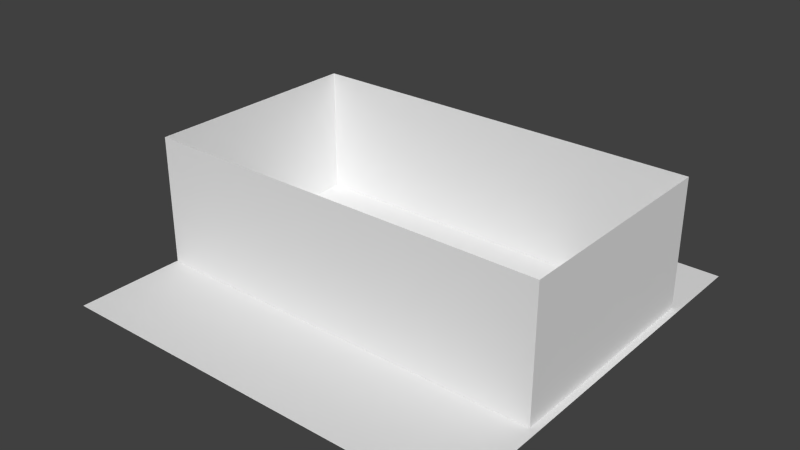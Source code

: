 # Source: backstage_level.blend  (saved by Blender 2.71.0; exported with 4.5.12 LTS)
import bpy
from mathutils import Matrix  # noqa: F401  (used for matrix-valued properties, if any)

bpy.ops.wm.read_factory_settings(use_empty=True)
scene = bpy.context.scene
scene.name = 'Scene'

# ---- collections
col_collection_1 = bpy.data.collections.new('Collection 1'); scene.collection.children.link(col_collection_1)

# ---- materials (node trees are filled in below, after node groups)
mat_floor = bpy.data.materials.new('Floor')
mat_floor.alpha_threshold = 0.0
mat_floor.use_transparent_shadow = False
mat_floor.roughness = 0.5
mat_floor.line_color = (0.0, 0.0, 0.0, 1.0)
mat_brick_002 = bpy.data.materials.new('Brick.002')
mat_brick_002.alpha_threshold = 0.0
mat_brick_002.use_transparent_shadow = False
mat_brick_002.roughness = 0.5
mat_brick_002.line_color = (0.0, 0.0, 0.0, 1.0)
mat_general = bpy.data.materials.new('General')
mat_general.alpha_threshold = 0.0
mat_general.use_transparent_shadow = False
mat_general.roughness = 0.5
mat_general.line_color = (0.0, 0.0, 0.0, 1.0)

# ---- material node trees

# ---- world
world_world = bpy.data.worlds.new('World'); scene.world = world_world
world_world.color = (0.05088, 0.05088, 0.05088)
world_world.use_sun_shadow = False
world_world.sun_shadow_jitter_overblur = 0.0
world_world.cycles.sampling_method = 'MANUAL'
world_world.cycles.sample_map_resolution = 256

# ---- meshes
me_plane = bpy.data.meshes.new('Plane')
me_plane.from_pydata([(-1.0, -1.0, 0.0), (1.0, -1.0, 0.0), (-1.0, 1.0, 0.0), (1.0, 1.0, 0.0)], [], [(0, 1, 3, 2)])
_uv = me_plane.uv_layers.new(name='UVMap')
_uv.uv.foreach_set('vector', [4.798, 4.798, -3.798, 4.798, -3.798, -3.798, 4.798, -3.798])
me_plane.materials.append(mat_floor)
me_plane.use_remesh_preserve_volume = False
me_plane.use_remesh_preserve_attributes = False
me_plane.use_mirror_vertex_groups = False
me_plane.update()
me_cube_004 = bpy.data.meshes.new('Cube.004')
me_cube_004.from_pydata([(6.201, 4.181, -0.9984), (6.201, -4.181, -0.9984), (6.201, 4.181, 3.774), (6.201, -4.181, 3.774), (306.7, -4.181, -0.9984), (306.7, -4.181, 3.774), (306.9, 4.181, -0.9984), (306.9, 4.181, 3.774), (6.201, -1.547, 3.774), (6.201, -1.547, -0.9984), (6.201, -2.09, 3.774), (6.201, -2.09, -0.9984), (6.201, -1.547, 0.0006524), (6.201, -2.09, 0.0006524), (-9.387, -1.547, -0.9984), (-9.387, -2.09, -0.9984), (-9.387, -1.547, 0.0006524), (-9.387, -2.09, 0.0006524)], [], [(12, 0, 2), (3, 4, 1), (0, 7, 2), (12, 10, 13), (17, 16, 13), (13, 16, 12), (14, 17, 15), (11, 17, 13), (9, 15, 11), (12, 14, 9), (9, 0, 12), (8, 12, 2), (5, 4, 3), (6, 7, 0), (8, 10, 12), (13, 1, 11), (10, 3, 13), (13, 3, 1), (16, 17, 14), (15, 17, 11), (14, 15, 9), (16, 14, 12), (4, 5, 7), (7, 6, 4)])
me_cube_004.polygons.foreach_set('material_index', [0, 0, 0, 0, 1, 1, 1, 1, 1, 1, 0, 0, 0, 0, 0, 0, 0, 0, 1, 1, 1, 1, 0, 0])
_uv = me_cube_004.uv_layers.new(name='UVMap')
_uv.uv.foreach_set('vector', [0.07101, -0.08761, 1.63, -0.4955, 1.63, 1.455, 2.472, -0.7107, -1.472, 1.711, 2.472, 1.711, 2.472, -0.7107, -1.472, 1.711, 2.472, 1.711, 0.07101, -0.08761, -0.07687, 1.454, -0.07687, -0.08765, 0.9032, 0.5, 0.5, 0.5, 0.9032, 0.5, 0.9032, 0.5, 0.5, 0.5, 0.5, 0.5, 0.5, -0.3063, 0.9032, 0.5, 0.9032, -0.3063, 0.9032, -0.3063, 0.9032, 0.5, 0.9032, 0.5, 0.0, 0.0, 0.5, -0.3063, 0.9032, -0.3063, 0.07101, -0.08761, 0.06893, -0.4905, 0.07101, -0.4959, 0.07101, -0.4959, 1.63, -0.4955, 0.07101, -0.08761, 0.071, 1.454, 0.07101, -0.08761, 1.63, 1.455, -1.472, -0.7107, -1.472, 1.711, 2.472, -0.7107, -1.472, -0.7107, -1.472, 1.711, 2.472, -0.7107, 0.071, 1.454, -0.07687, 1.454, 0.07101, -0.08761, -0.07687, -0.08765, -0.6458, -0.4961, -0.07687, -0.4959, -0.07687, 1.454, -0.6458, 1.454, -0.07687, -0.08765, -0.07687, -0.08765, -0.6458, 1.454, -0.6458, -0.4961, 0.5, 0.5, 0.9032, 0.5, 0.5, -0.3063, 0.9032, -0.3063, 0.9032, 0.5, 0.9032, -0.3063, 0.0, 0.0, 0.5, -0.3063, 0.0, 0.0, 0.5, 0.5, 0.5, -0.3063, 0.5, 0.5, 2.532, 1.538, 2.532, -0.7029, -1.394, -0.7029, -1.394, -0.7029, -1.394, 1.538, 2.532, 1.538])
me_cube_004.materials.append(mat_brick_002)
me_cube_004.materials.append(mat_general)
me_cube_004.use_remesh_preserve_volume = False
me_cube_004.use_remesh_preserve_attributes = False
me_cube_004.use_mirror_vertex_groups = False
me_cube_004.update()

# ---- objects
ob_floor = bpy.data.objects.new('Floor', me_plane)
ob_walls = bpy.data.objects.new('Walls', me_cube_004)

# ---- transforms, parenting, visibility, modifiers, constraints
ob_floor.location = (15.25, -1.039, 0.0)
ob_floor.scale = (15.33, 15.33, 7.663)
ob_floor.lineart.crease_threshold = 0.0
ob_walls.location = (-0.6163, 0.0, 2.0)
ob_walls.scale = (0.1, 2.0, 2.0)
ob_walls.lineart.crease_threshold = 0.0

# ---- collection membership
col_collection_1.objects.link(ob_floor)
col_collection_1.objects.link(ob_walls)

# ---- scene / render settings (as saved in the file)
scene.frame_start = 1; scene.frame_end = 250; scene.frame_set(1)
scene.render.engine = 'BLENDER_EEVEE_NEXT'
scene.render.resolution_percentage = 50
scene.render.dither_intensity = 0.0
scene.cycles.use_denoising = False
scene.cycles.samples = 10
scene.cycles.sampling_pattern = 'TABULATED_SOBOL'
scene.cycles.light_sampling_threshold = 0.0
scene.cycles.use_adaptive_sampling = False
scene.cycles.use_light_tree = False
scene.cycles.blur_glossy = 0.0
scene.cycles.volume_bounces = 1
scene.cycles.pixel_filter_type = 'GAUSSIAN'
scene.cycles.sample_clamp_indirect = 0.0
scene.view_settings.view_transform = 'Standard'
bpy.context.view_layer.update()

# ---- added for rendering (the .blend has no active camera and no usable light): camera, sun
cam_auto = bpy.data.cameras.new('AutoCamera')
cam_auto.lens = 50.0
cam_auto.sensor_width = 36.0
cam_auto.clip_end = 1000.0
ob_auto_camera = bpy.data.objects.new('AutoCamera', cam_auto)
scene.collection.objects.link(ob_auto_camera)
ob_auto_camera.location = (56.5358, -51.4698, 38.3942)
ob_auto_camera.rotation_euler = (1.09748, -7.21219e-08, 0.694738)
scene.camera = ob_auto_camera
light_auto_sun = bpy.data.lights.new('AutoSun', 'SUN')
light_auto_sun.energy = 3.0
light_auto_sun.angle = 0.0523599
ob_auto_sun = bpy.data.objects.new('AutoSun', light_auto_sun)
scene.collection.objects.link(ob_auto_sun)
ob_auto_sun.rotation_euler = (0.872665, 0.174533, 0.523599)
bpy.context.view_layer.update()
